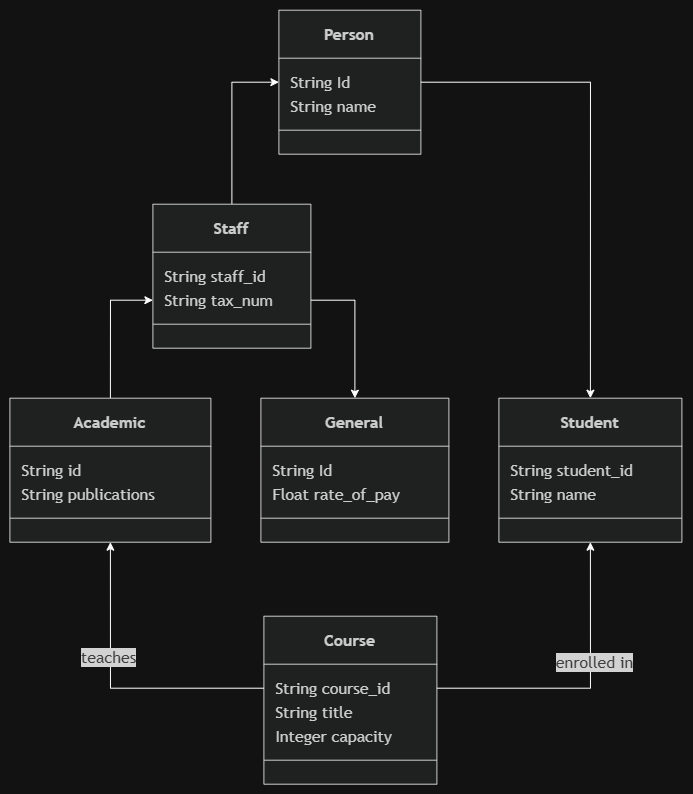

The diagram above was exported from draw.io. Its source (the exported page's mxGraphModel, read from the mxfile embedded in the PNG):
<mxGraphModel dx="2310" dy="1926" grid="1" gridSize="10" guides="1" tooltips="1" connect="1" arrows="1" fold="1" page="1" pageScale="1" pageWidth="850" pageHeight="1100" math="0" shadow="0">
  <root>
    <mxCell id="0" />
    <mxCell id="1" parent="0" />
    <UserObject label="" mermaidData="{&#10;  &quot;data&quot;: &quot;classDiagram\n    class Person {\n        +String Id\n        +String name\n    }\n    class Student {\n        +String student_id\n        +String name\n    }\n    class Staff {\n        +String staff_id\n        +String tax_num\n    }\n    class General {\n        +String Id\n        +Float rate_of_pay\n    }\n    class Academic {\n        +String id\n        +String publications\n    }\n    class Course {\n        +String course_id\n        +String title\n        +Integer capacity\n    }\n\n    Person &lt;|-- Student\n    Person &lt;|-- Staff\n    Staff &lt;|-- General\n    Staff &lt;|-- Academic\n\n    Academic \&quot;1\&quot; --&gt; \&quot;*\&quot; Course : teaches\n    Student \&quot;*\&quot; --&gt; \&quot;*\&quot; Course : enrolled in&quot;,&#10;  &quot;config&quot;: null&#10;}" id="37">
      <mxCell connectable="0" parent="1" style="group;transparentBounds=1;editIcon=1;lockedGroup=0;groupPadding=10;" vertex="1">
        <mxGeometry as="geometry" />
      </mxCell>
    </UserObject>
    <UserObject label="&lt;b&gt;Person&lt;/b&gt;" mermaidId="n:Person" mermaidBaseStyle="swimlane;html=1;fontStyle=1;fontSize=16;align=center;verticalAlign=middle;horizontal=1;childLayout=stackLayout;startSize=48;horizontalStack=0;resizeParent=1;resizeParentMax=0;resizeLast=0;collapsible=0;marginTop=12;marginBottom=12;stackSpacing=0;swimlaneFillColor=light-dark(#ECECFF,#1f2020);whiteSpace=wrap;fillColor=light-dark(#ECECFF,#1f2020);strokeColor=light-dark(#9370DB,#cccccc);fontColor=light-dark(#333333,#cccccc);fontFamily=Trebuchet MS,Verdana,Arial,sans-serif;" mermaidBaseValue="&lt;b&gt;Person&lt;/b&gt;" id="2">
      <mxCell parent="37" style="swimlane;html=1;fontStyle=1;fontSize=16;align=center;verticalAlign=middle;horizontal=1;childLayout=stackLayout;startSize=48;horizontalStack=0;resizeParent=1;resizeParentMax=0;resizeLast=0;collapsible=0;marginTop=12;marginBottom=12;stackSpacing=0;swimlaneFillColor=light-dark(#ECECFF,#1f2020);whiteSpace=wrap;fillColor=light-dark(#ECECFF,#1f2020);strokeColor=light-dark(#9370DB,#cccccc);fontColor=light-dark(#333333,#cccccc);fontFamily=Trebuchet MS,Verdana,Arial,sans-serif;" vertex="1">
        <mxGeometry height="144" width="142" x="277" y="8" as="geometry" />
      </mxCell>
    </UserObject>
    <mxCell id="3" parent="2" style="text;fontSize=16;strokeColor=none;fillColor=none;align=left;verticalAlign=middle;spacingLeft=10;spacingRight=12;spacingBottom=2;overflow=hidden;rotatable=0;points=[[0,0.5],[1,0.5]];portConstraint=eastwest;fontFamily=Trebuchet MS,Verdana,Arial,sans-serif;fontColor=light-dark(#333333,#cccccc);" value="String Id" vertex="1">
      <mxGeometry height="24" width="142" y="60" as="geometry" />
    </mxCell>
    <mxCell id="4" parent="2" style="text;fontSize=16;strokeColor=none;fillColor=none;align=left;verticalAlign=middle;spacingLeft=10;spacingRight=12;spacingBottom=2;overflow=hidden;rotatable=0;points=[[0,0.5],[1,0.5]];portConstraint=eastwest;fontFamily=Trebuchet MS,Verdana,Arial,sans-serif;fontColor=light-dark(#333333,#cccccc);" value="String name" vertex="1">
      <mxGeometry height="24" width="142" y="84" as="geometry" />
    </mxCell>
    <mxCell id="5" parent="2" style="line;strokeWidth=1;fillColor=none;spacingLeft=3;spacingRight=3;rotatable=0;points=[];strokeColor=inherit;" vertex="1">
      <mxGeometry height="24" width="142" y="108" as="geometry" />
    </mxCell>
    <UserObject label="&lt;b&gt;Student&lt;/b&gt;" mermaidId="n:Student" mermaidBaseStyle="swimlane;html=1;fontStyle=1;fontSize=16;align=center;verticalAlign=middle;horizontal=1;childLayout=stackLayout;startSize=48;horizontalStack=0;resizeParent=1;resizeParentMax=0;resizeLast=0;collapsible=0;marginTop=12;marginBottom=12;stackSpacing=0;swimlaneFillColor=light-dark(#ECECFF,#1f2020);whiteSpace=wrap;fillColor=light-dark(#ECECFF,#1f2020);strokeColor=light-dark(#9370DB,#cccccc);fontColor=light-dark(#333333,#cccccc);fontFamily=Trebuchet MS,Verdana,Arial,sans-serif;" mermaidBaseValue="&lt;b&gt;Student&lt;/b&gt;" id="6">
      <mxCell parent="37" style="swimlane;html=1;fontStyle=1;fontSize=16;align=center;verticalAlign=middle;horizontal=1;childLayout=stackLayout;startSize=48;horizontalStack=0;resizeParent=1;resizeParentMax=0;resizeLast=0;collapsible=0;marginTop=12;marginBottom=12;stackSpacing=0;swimlaneFillColor=light-dark(#ECECFF,#1f2020);whiteSpace=wrap;fillColor=light-dark(#ECECFF,#1f2020);strokeColor=light-dark(#9370DB,#cccccc);fontColor=light-dark(#333333,#cccccc);fontFamily=Trebuchet MS,Verdana,Arial,sans-serif;" vertex="1">
        <mxGeometry height="144" width="183" x="497" y="396" as="geometry" />
      </mxCell>
    </UserObject>
    <mxCell id="7" parent="6" style="text;fontSize=16;strokeColor=none;fillColor=none;align=left;verticalAlign=middle;spacingLeft=10;spacingRight=12;spacingBottom=2;overflow=hidden;rotatable=0;points=[[0,0.5],[1,0.5]];portConstraint=eastwest;fontFamily=Trebuchet MS,Verdana,Arial,sans-serif;fontColor=light-dark(#333333,#cccccc);" value="String student_id" vertex="1">
      <mxGeometry height="24" width="183" y="60" as="geometry" />
    </mxCell>
    <mxCell id="8" parent="6" style="text;fontSize=16;strokeColor=none;fillColor=none;align=left;verticalAlign=middle;spacingLeft=10;spacingRight=12;spacingBottom=2;overflow=hidden;rotatable=0;points=[[0,0.5],[1,0.5]];portConstraint=eastwest;fontFamily=Trebuchet MS,Verdana,Arial,sans-serif;fontColor=light-dark(#333333,#cccccc);" value="String name" vertex="1">
      <mxGeometry height="24" width="183" y="84" as="geometry" />
    </mxCell>
    <mxCell id="9" parent="6" style="line;strokeWidth=1;fillColor=none;spacingLeft=3;spacingRight=3;rotatable=0;points=[];strokeColor=inherit;" vertex="1">
      <mxGeometry height="24" width="183" y="108" as="geometry" />
    </mxCell>
    <mxCell id="z36_PzsVNkePMueh88JD-45" edge="1" parent="37" source="10" style="edgeStyle=orthogonalEdgeStyle;rounded=0;orthogonalLoop=1;jettySize=auto;html=1;exitX=0.5;exitY=0;exitDx=0;exitDy=0;entryX=0;entryY=0.5;entryDx=0;entryDy=0;" target="3">
      <mxGeometry relative="1" as="geometry" />
    </mxCell>
    <UserObject label="&lt;b&gt;Staff&lt;/b&gt;" mermaidId="n:Staff" mermaidBaseStyle="swimlane;html=1;fontStyle=1;fontSize=16;align=center;verticalAlign=middle;horizontal=1;childLayout=stackLayout;startSize=48;horizontalStack=0;resizeParent=1;resizeParentMax=0;resizeLast=0;collapsible=0;marginTop=12;marginBottom=12;stackSpacing=0;swimlaneFillColor=light-dark(#ECECFF,#1f2020);whiteSpace=wrap;fillColor=light-dark(#ECECFF,#1f2020);strokeColor=light-dark(#9370DB,#cccccc);fontColor=light-dark(#333333,#cccccc);fontFamily=Trebuchet MS,Verdana,Arial,sans-serif;" mermaidBaseValue="&lt;b&gt;Staff&lt;/b&gt;" id="10">
      <mxCell parent="37" style="swimlane;html=1;fontStyle=1;fontSize=16;align=center;verticalAlign=middle;horizontal=1;childLayout=stackLayout;startSize=48;horizontalStack=0;resizeParent=1;resizeParentMax=0;resizeLast=0;collapsible=0;marginTop=12;marginBottom=12;stackSpacing=0;swimlaneFillColor=light-dark(#ECECFF,#1f2020);whiteSpace=wrap;fillColor=light-dark(#ECECFF,#1f2020);strokeColor=light-dark(#9370DB,#cccccc);fontColor=light-dark(#333333,#cccccc);fontFamily=Trebuchet MS,Verdana,Arial,sans-serif;" vertex="1">
        <mxGeometry height="144" width="158" x="151" y="202" as="geometry" />
      </mxCell>
    </UserObject>
    <mxCell id="11" parent="10" style="text;fontSize=16;strokeColor=none;fillColor=none;align=left;verticalAlign=middle;spacingLeft=10;spacingRight=12;spacingBottom=2;overflow=hidden;rotatable=0;points=[[0,0.5],[1,0.5]];portConstraint=eastwest;fontFamily=Trebuchet MS,Verdana,Arial,sans-serif;fontColor=light-dark(#333333,#cccccc);" value="String staff_id" vertex="1">
      <mxGeometry height="24" width="158" y="60" as="geometry" />
    </mxCell>
    <mxCell id="12" parent="10" style="text;fontSize=16;strokeColor=none;fillColor=none;align=left;verticalAlign=middle;spacingLeft=10;spacingRight=12;spacingBottom=2;overflow=hidden;rotatable=0;points=[[0,0.5],[1,0.5]];portConstraint=eastwest;fontFamily=Trebuchet MS,Verdana,Arial,sans-serif;fontColor=light-dark(#333333,#cccccc);" value="String tax_num" vertex="1">
      <mxGeometry height="24" width="158" y="84" as="geometry" />
    </mxCell>
    <mxCell id="13" parent="10" style="line;strokeWidth=1;fillColor=none;spacingLeft=3;spacingRight=3;rotatable=0;points=[];strokeColor=inherit;" vertex="1">
      <mxGeometry height="24" width="158" y="108" as="geometry" />
    </mxCell>
    <UserObject label="&lt;b&gt;General&lt;/b&gt;" mermaidId="n:General" mermaidBaseStyle="swimlane;html=1;fontStyle=1;fontSize=16;align=center;verticalAlign=middle;horizontal=1;childLayout=stackLayout;startSize=48;horizontalStack=0;resizeParent=1;resizeParentMax=0;resizeLast=0;collapsible=0;marginTop=12;marginBottom=12;stackSpacing=0;swimlaneFillColor=light-dark(#ECECFF,#1f2020);whiteSpace=wrap;fillColor=light-dark(#ECECFF,#1f2020);strokeColor=light-dark(#9370DB,#cccccc);fontColor=light-dark(#333333,#cccccc);fontFamily=Trebuchet MS,Verdana,Arial,sans-serif;" mermaidBaseValue="&lt;b&gt;General&lt;/b&gt;" id="14">
      <mxCell parent="37" style="swimlane;html=1;fontStyle=1;fontSize=16;align=center;verticalAlign=middle;horizontal=1;childLayout=stackLayout;startSize=48;horizontalStack=0;resizeParent=1;resizeParentMax=0;resizeLast=0;collapsible=0;marginTop=12;marginBottom=12;stackSpacing=0;swimlaneFillColor=light-dark(#ECECFF,#1f2020);whiteSpace=wrap;fillColor=light-dark(#ECECFF,#1f2020);strokeColor=light-dark(#9370DB,#cccccc);fontColor=light-dark(#333333,#cccccc);fontFamily=Trebuchet MS,Verdana,Arial,sans-serif;" vertex="1">
        <mxGeometry height="144" width="188" x="259" y="396" as="geometry" />
      </mxCell>
    </UserObject>
    <mxCell id="15" parent="14" style="text;fontSize=16;strokeColor=none;fillColor=none;align=left;verticalAlign=middle;spacingLeft=10;spacingRight=12;spacingBottom=2;overflow=hidden;rotatable=0;points=[[0,0.5],[1,0.5]];portConstraint=eastwest;fontFamily=Trebuchet MS,Verdana,Arial,sans-serif;fontColor=light-dark(#333333,#cccccc);" value="String Id" vertex="1">
      <mxGeometry height="24" width="188" y="60" as="geometry" />
    </mxCell>
    <mxCell id="16" parent="14" style="text;fontSize=16;strokeColor=none;fillColor=none;align=left;verticalAlign=middle;spacingLeft=10;spacingRight=12;spacingBottom=2;overflow=hidden;rotatable=0;points=[[0,0.5],[1,0.5]];portConstraint=eastwest;fontFamily=Trebuchet MS,Verdana,Arial,sans-serif;fontColor=light-dark(#333333,#cccccc);" value="Float rate_of_pay" vertex="1">
      <mxGeometry height="24" width="188" y="84" as="geometry" />
    </mxCell>
    <mxCell id="17" parent="14" style="line;strokeWidth=1;fillColor=none;spacingLeft=3;spacingRight=3;rotatable=0;points=[];strokeColor=inherit;" vertex="1">
      <mxGeometry height="24" width="188" y="108" as="geometry" />
    </mxCell>
    <mxCell id="z36_PzsVNkePMueh88JD-43" edge="1" parent="37" source="18" style="edgeStyle=orthogonalEdgeStyle;rounded=0;orthogonalLoop=1;jettySize=auto;html=1;exitX=0.5;exitY=0;exitDx=0;exitDy=0;entryX=0;entryY=0.5;entryDx=0;entryDy=0;" target="12">
      <mxGeometry relative="1" as="geometry" />
    </mxCell>
    <UserObject label="&lt;b&gt;Academic&lt;/b&gt;" mermaidId="n:Academic" mermaidBaseStyle="swimlane;html=1;fontStyle=1;fontSize=16;align=center;verticalAlign=middle;horizontal=1;childLayout=stackLayout;startSize=48;horizontalStack=0;resizeParent=1;resizeParentMax=0;resizeLast=0;collapsible=0;marginTop=12;marginBottom=12;stackSpacing=0;swimlaneFillColor=light-dark(#ECECFF,#1f2020);whiteSpace=wrap;fillColor=light-dark(#ECECFF,#1f2020);strokeColor=light-dark(#9370DB,#cccccc);fontColor=light-dark(#333333,#cccccc);fontFamily=Trebuchet MS,Verdana,Arial,sans-serif;" mermaidBaseValue="&lt;b&gt;Academic&lt;/b&gt;" id="18">
      <mxCell parent="37" style="swimlane;html=1;fontStyle=1;fontSize=16;align=center;verticalAlign=middle;horizontal=1;childLayout=stackLayout;startSize=48;horizontalStack=0;resizeParent=1;resizeParentMax=0;resizeLast=0;collapsible=0;marginTop=12;marginBottom=12;stackSpacing=0;swimlaneFillColor=light-dark(#ECECFF,#1f2020);whiteSpace=wrap;fillColor=light-dark(#ECECFF,#1f2020);strokeColor=light-dark(#9370DB,#cccccc);fontColor=light-dark(#333333,#cccccc);fontFamily=Trebuchet MS,Verdana,Arial,sans-serif;" vertex="1">
        <mxGeometry height="144" width="201" x="8" y="396" as="geometry" />
      </mxCell>
    </UserObject>
    <mxCell id="19" parent="18" style="text;fontSize=16;strokeColor=none;fillColor=none;align=left;verticalAlign=middle;spacingLeft=10;spacingRight=12;spacingBottom=2;overflow=hidden;rotatable=0;points=[[0,0.5],[1,0.5]];portConstraint=eastwest;fontFamily=Trebuchet MS,Verdana,Arial,sans-serif;fontColor=light-dark(#333333,#cccccc);" value="String id" vertex="1">
      <mxGeometry height="24" width="201" y="60" as="geometry" />
    </mxCell>
    <mxCell id="20" parent="18" style="text;fontSize=16;strokeColor=none;fillColor=none;align=left;verticalAlign=middle;spacingLeft=10;spacingRight=12;spacingBottom=2;overflow=hidden;rotatable=0;points=[[0,0.5],[1,0.5]];portConstraint=eastwest;fontFamily=Trebuchet MS,Verdana,Arial,sans-serif;fontColor=light-dark(#333333,#cccccc);" value="String publications" vertex="1">
      <mxGeometry height="24" width="201" y="84" as="geometry" />
    </mxCell>
    <mxCell id="21" parent="18" style="line;strokeWidth=1;fillColor=none;spacingLeft=3;spacingRight=3;rotatable=0;points=[];strokeColor=inherit;" vertex="1">
      <mxGeometry height="24" width="201" y="108" as="geometry" />
    </mxCell>
    <UserObject label="&lt;b&gt;Course&lt;/b&gt;" mermaidId="n:Course" mermaidBaseStyle="swimlane;html=1;fontStyle=1;fontSize=16;align=center;verticalAlign=middle;horizontal=1;childLayout=stackLayout;startSize=48;horizontalStack=0;resizeParent=1;resizeParentMax=0;resizeLast=0;collapsible=0;marginTop=12;marginBottom=12;stackSpacing=0;swimlaneFillColor=light-dark(#ECECFF,#1f2020);whiteSpace=wrap;fillColor=light-dark(#ECECFF,#1f2020);strokeColor=light-dark(#9370DB,#cccccc);fontColor=light-dark(#333333,#cccccc);fontFamily=Trebuchet MS,Verdana,Arial,sans-serif;" mermaidBaseValue="&lt;b&gt;Course&lt;/b&gt;" id="22">
      <mxCell parent="37" style="swimlane;html=1;fontStyle=1;fontSize=16;align=center;verticalAlign=middle;horizontal=1;childLayout=stackLayout;startSize=48;horizontalStack=0;resizeParent=1;resizeParentMax=0;resizeLast=0;collapsible=0;marginTop=12;marginBottom=12;stackSpacing=0;swimlaneFillColor=light-dark(#ECECFF,#1f2020);whiteSpace=wrap;fillColor=light-dark(#ECECFF,#1f2020);strokeColor=light-dark(#9370DB,#cccccc);fontColor=light-dark(#333333,#cccccc);fontFamily=Trebuchet MS,Verdana,Arial,sans-serif;" vertex="1">
        <mxGeometry height="168" width="173" x="262" y="614" as="geometry" />
      </mxCell>
    </UserObject>
    <mxCell id="23" parent="22" style="text;fontSize=16;strokeColor=none;fillColor=none;align=left;verticalAlign=middle;spacingLeft=10;spacingRight=12;spacingBottom=2;overflow=hidden;rotatable=0;points=[[0,0.5],[1,0.5]];portConstraint=eastwest;fontFamily=Trebuchet MS,Verdana,Arial,sans-serif;fontColor=light-dark(#333333,#cccccc);" value="String course_id" vertex="1">
      <mxGeometry height="24" width="173" y="60" as="geometry" />
    </mxCell>
    <mxCell id="24" parent="22" style="text;fontSize=16;strokeColor=none;fillColor=none;align=left;verticalAlign=middle;spacingLeft=10;spacingRight=12;spacingBottom=2;overflow=hidden;rotatable=0;points=[[0,0.5],[1,0.5]];portConstraint=eastwest;fontFamily=Trebuchet MS,Verdana,Arial,sans-serif;fontColor=light-dark(#333333,#cccccc);" value="String title" vertex="1">
      <mxGeometry height="24" width="173" y="84" as="geometry" />
    </mxCell>
    <mxCell id="25" parent="22" style="text;fontSize=16;strokeColor=none;fillColor=none;align=left;verticalAlign=middle;spacingLeft=10;spacingRight=12;spacingBottom=2;overflow=hidden;rotatable=0;points=[[0,0.5],[1,0.5]];portConstraint=eastwest;fontFamily=Trebuchet MS,Verdana,Arial,sans-serif;fontColor=light-dark(#333333,#cccccc);" value="Integer capacity" vertex="1">
      <mxGeometry height="24" width="173" y="108" as="geometry" />
    </mxCell>
    <mxCell id="26" parent="22" style="line;strokeWidth=1;fillColor=none;spacingLeft=3;spacingRight=3;rotatable=0;points=[];strokeColor=inherit;" vertex="1">
      <mxGeometry height="24" width="173" y="132" as="geometry" />
    </mxCell>
    <mxCell id="z36_PzsVNkePMueh88JD-37" edge="1" parent="37" source="3" style="edgeStyle=orthogonalEdgeStyle;rounded=0;orthogonalLoop=1;jettySize=auto;html=1;exitX=1;exitY=0.5;exitDx=0;exitDy=0;entryX=0.5;entryY=0;entryDx=0;entryDy=0;" target="6">
      <mxGeometry relative="1" as="geometry" />
    </mxCell>
    <mxCell id="z36_PzsVNkePMueh88JD-39" edge="1" parent="37" source="23" style="edgeStyle=orthogonalEdgeStyle;rounded=0;orthogonalLoop=1;jettySize=auto;html=1;exitX=1;exitY=0.5;exitDx=0;exitDy=0;entryX=0.5;entryY=1;entryDx=0;entryDy=0;" target="6">
      <mxGeometry relative="1" as="geometry" />
    </mxCell>
    <mxCell id="z36_PzsVNkePMueh88JD-40" connectable="0" parent="z36_PzsVNkePMueh88JD-39" style="edgeLabel;html=1;align=center;verticalAlign=middle;resizable=0;points=[];" value="&lt;span style=&quot;color: rgb(204, 204, 204); font-family: &amp;quot;Trebuchet MS&amp;quot;, Verdana, Arial, sans-serif; font-size: 16px; background-color: rgb(31, 32, 32);&quot;&gt;enrolled in&lt;/span&gt;" vertex="1">
      <mxGeometry relative="1" x="0.2065" y="-3" as="geometry">
        <mxPoint y="1" as="offset" />
      </mxGeometry>
    </mxCell>
    <mxCell id="z36_PzsVNkePMueh88JD-41" edge="1" parent="37" source="23" style="edgeStyle=orthogonalEdgeStyle;rounded=0;orthogonalLoop=1;jettySize=auto;html=1;exitX=0;exitY=0.5;exitDx=0;exitDy=0;entryX=0.5;entryY=1;entryDx=0;entryDy=0;" target="18">
      <mxGeometry relative="1" as="geometry" />
    </mxCell>
    <mxCell id="z36_PzsVNkePMueh88JD-42" connectable="0" parent="z36_PzsVNkePMueh88JD-41" style="edgeLabel;html=1;align=center;verticalAlign=middle;resizable=0;points=[];" value="&lt;span style=&quot;color: rgb(204, 204, 204); font-family: &amp;quot;Trebuchet MS&amp;quot;, Verdana, Arial, sans-serif; font-size: 16px; background-color: rgb(31, 32, 32);&quot;&gt;teaches&lt;/span&gt;" vertex="1">
      <mxGeometry relative="1" x="0.2347" y="3" as="geometry">
        <mxPoint y="-1" as="offset" />
      </mxGeometry>
    </mxCell>
    <mxCell id="z36_PzsVNkePMueh88JD-44" edge="1" parent="37" source="12" style="edgeStyle=orthogonalEdgeStyle;rounded=0;orthogonalLoop=1;jettySize=auto;html=1;exitX=1;exitY=0.5;exitDx=0;exitDy=0;entryX=0.5;entryY=0;entryDx=0;entryDy=0;" target="14">
      <mxGeometry relative="1" as="geometry" />
    </mxCell>
  </root>
</mxGraphModel>